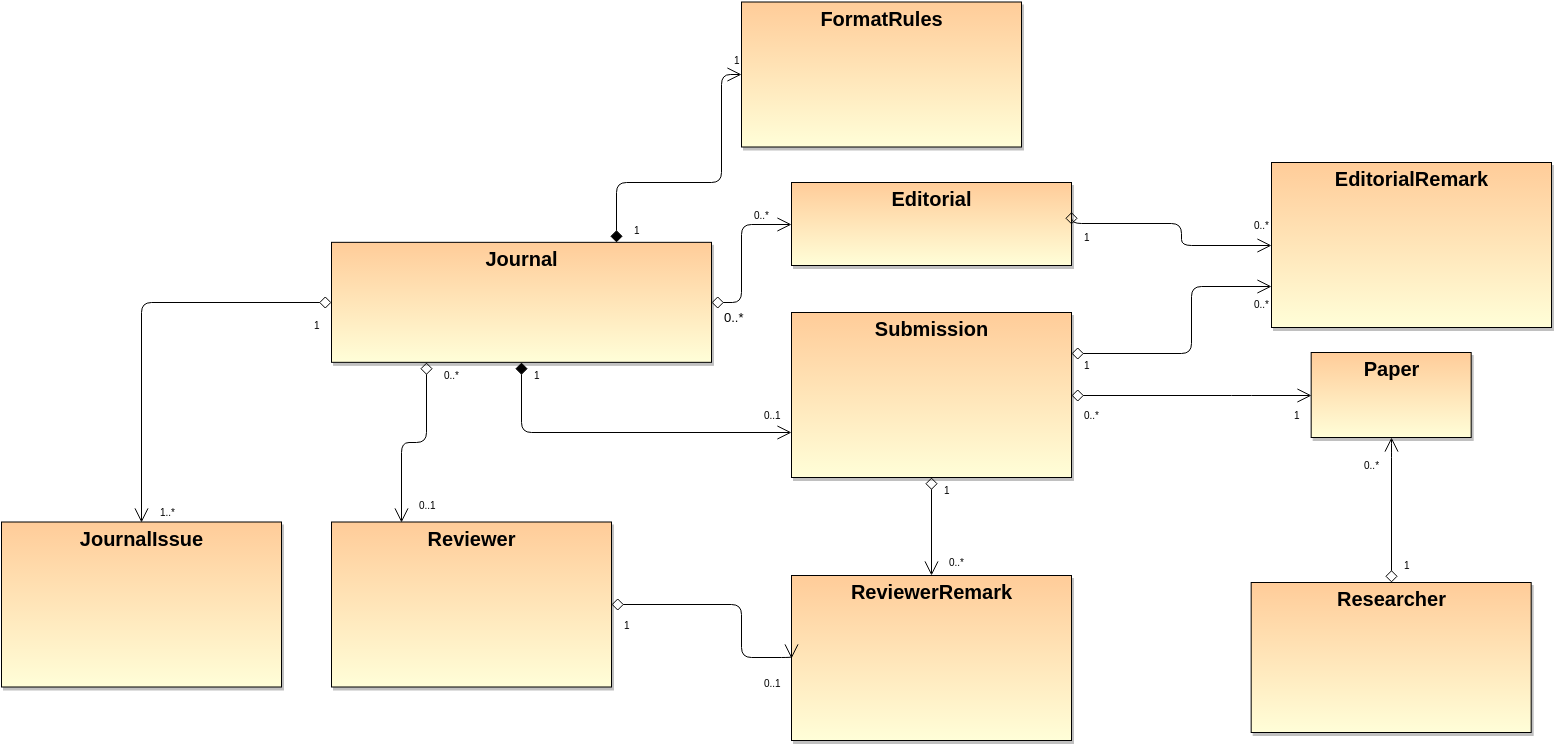

The diagram above was exported from draw.io. Its source (the exported page's mxGraphModel, read from the mxfile embedded in the PNG):
<mxGraphModel dx="953" dy="558" grid="1" gridSize="10" guides="1" tooltips="1" connect="1" arrows="1" fold="1" page="1" pageScale="1" pageWidth="826" pageHeight="1169" background="#ffffff" math="0" shadow="0">
  <root>
    <mxCell id="0" style=";html=1;" />
    <mxCell id="1" style=";html=1;" parent="0" />
    <mxCell id="71" value="&lt;p style=&quot;margin: 0px ; margin-top: 4px ; text-align: center&quot;&gt;&lt;b&gt;Submission&lt;/b&gt;&lt;/p&gt;&lt;p style=&quot;margin: 0px ; margin-left: 4px&quot;&gt;&lt;br&gt;&lt;/p&gt;" style="shadow=1;fillColor=#FFCC99;gradientColor=#FFFED8;verticalAlign=top;align=left;overflow=fill;fontSize=20;fontFamily=Helvetica;html=1" vertex="1" parent="1">
      <mxGeometry x="1140" y="610" width="280" height="165" as="geometry" />
    </mxCell>
    <mxCell id="72" value="&lt;p style=&quot;margin: 0px ; margin-top: 4px ; text-align: center&quot;&gt;&lt;strong&gt;FormatRules&lt;/strong&gt;&lt;/p&gt;&lt;p style=&quot;margin: 0px ; margin-left: 4px&quot;&gt;&lt;br&gt;&lt;/p&gt;" style="shadow=1;fillColor=#FFCC99;gradientColor=#FFFED8;verticalAlign=top;align=left;overflow=fill;fontSize=20;fontFamily=Helvetica;html=1" vertex="1" parent="1">
      <mxGeometry x="1090" y="299.5" width="280" height="145" as="geometry" />
    </mxCell>
    <mxCell id="79" value="" style="endArrow=open;endSize=12;startArrow=diamond;startSize=10;startFill=1;edgeStyle=elbowEdgeStyle;sourcePerimeterSpacing=5;elbow=vertical;html=1;exitX=0.5;exitY=1;" edge="1" parent="1" source="260df5e4287b6e74-105" target="71">
      <mxGeometry x="10" y="10" width="100" as="geometry">
        <mxPoint x="870" y="690" as="sourcePoint" />
        <mxPoint x="1220" y="477.5" as="targetPoint" />
        <Array as="points">
          <mxPoint x="930" y="730" />
          <mxPoint x="1100" y="693" />
        </Array>
      </mxGeometry>
    </mxCell>
    <mxCell id="80" value="1" style="resizable=0;align=left;verticalAlign=top;labelBackgroundColor=white;fontSize=10;html=1;" vertex="1" connectable="0" parent="79">
      <mxGeometry x="-1" relative="1" as="geometry">
        <mxPoint x="10" as="offset" />
      </mxGeometry>
    </mxCell>
    <mxCell id="260df5e4287b6e74-88" value="&lt;p style=&quot;margin: 0px ; margin-top: 4px ; text-align: center&quot;&gt;&lt;b&gt;EditorialRemark&lt;/b&gt;&lt;/p&gt;&lt;p style=&quot;margin: 0px ; margin-left: 4px&quot;&gt;&lt;br&gt;&lt;/p&gt;" style="shadow=1;fillColor=#FFCC99;gradientColor=#FFFED8;verticalAlign=top;align=left;overflow=fill;fontSize=20;fontFamily=Helvetica;html=1" vertex="1" parent="1">
      <mxGeometry x="1620" y="460" width="280" height="165" as="geometry" />
    </mxCell>
    <mxCell id="260df5e4287b6e74-89" value="&lt;p style=&quot;margin: 0px ; margin-top: 4px ; text-align: center&quot;&gt;&lt;b&gt;ReviewerRemark&lt;/b&gt;&lt;/p&gt;&lt;p style=&quot;margin: 0px ; margin-left: 4px&quot;&gt;&lt;br&gt;&lt;/p&gt;" style="shadow=1;fillColor=#FFCC99;gradientColor=#FFFED8;verticalAlign=top;align=left;overflow=fill;fontSize=20;fontFamily=Helvetica;html=1" vertex="1" parent="1">
      <mxGeometry x="1140" y="873" width="280" height="165" as="geometry" />
    </mxCell>
    <mxCell id="260df5e4287b6e74-99" value="" style="endArrow=open;endSize=12;startArrow=diamond;startSize=10;startFill=1;edgeStyle=orthogonalEdgeStyle;sourcePerimeterSpacing=5;html=1;exitX=0.75;exitY=0;entryX=0;entryY=0.5;" edge="1" parent="1" source="260df5e4287b6e74-105" target="72">
      <mxGeometry x="55" y="-247" width="100" as="geometry">
        <mxPoint x="1050" y="440" as="sourcePoint" />
        <mxPoint x="1080" y="340" as="targetPoint" />
        <Array as="points">
          <mxPoint x="965" y="480" />
          <mxPoint x="1070" y="480" />
          <mxPoint x="1070" y="372" />
        </Array>
      </mxGeometry>
    </mxCell>
    <mxCell id="260df5e4287b6e74-100" value="1" style="resizable=0;align=left;verticalAlign=top;labelBackgroundColor=white;fontSize=10;html=1;" vertex="1" connectable="0" parent="260df5e4287b6e74-99">
      <mxGeometry x="-1" relative="1" as="geometry">
        <mxPoint x="10" as="offset" />
      </mxGeometry>
    </mxCell>
    <mxCell id="260df5e4287b6e74-105" value="&lt;p style=&quot;margin: 0px ; margin-top: 4px ; text-align: center&quot;&gt;&lt;strong&gt;Journal&lt;/strong&gt;&lt;/p&gt;&lt;p style=&quot;margin: 0px ; margin-left: 4px&quot;&gt;&lt;br&gt;&lt;/p&gt;" style="shadow=1;fillColor=#FFCC99;gradientColor=#FFFED8;verticalAlign=top;align=left;overflow=fill;fontSize=20;fontFamily=Helvetica;html=1" vertex="1" parent="1">
      <mxGeometry x="680" y="539.8333333333333" width="380" height="120" as="geometry" />
    </mxCell>
    <mxCell id="260df5e4287b6e74-106" value="&lt;p style=&quot;margin: 0px ; margin-top: 4px ; text-align: center&quot;&gt;&lt;b&gt;Reviewer&lt;/b&gt;&lt;/p&gt;&lt;p style=&quot;margin: 0px ; margin-left: 4px&quot;&gt;&lt;br&gt;&lt;/p&gt;" style="shadow=1;fillColor=#FFCC99;gradientColor=#FFFED8;verticalAlign=top;align=left;overflow=fill;fontSize=20;fontFamily=Helvetica;html=1" vertex="1" parent="1">
      <mxGeometry x="680" y="819.5" width="280" height="165" as="geometry" />
    </mxCell>
    <mxCell id="260df5e4287b6e74-107" value="" style="endArrow=open;endSize=12;startArrow=diamond;startSize=10;startFill=0;edgeStyle=orthogonalEdgeStyle;sourcePerimeterSpacing=5;html=1;exitX=0.25;exitY=1;entryX=0.25;entryY=0;" edge="1" parent="1" source="260df5e4287b6e74-105" target="260df5e4287b6e74-106">
      <mxGeometry x="-435" y="252.66666666666663" width="100" as="geometry">
        <mxPoint x="700.3333333333335" y="781" as="sourcePoint" />
        <mxPoint x="775" y="790" as="targetPoint" />
        <Array as="points">
          <mxPoint x="775" y="740" />
          <mxPoint x="750" y="740" />
        </Array>
      </mxGeometry>
    </mxCell>
    <mxCell id="260df5e4287b6e74-108" value="0..*" style="resizable=0;align=left;verticalAlign=top;labelBackgroundColor=white;fontSize=10;html=1;" vertex="1" connectable="0" parent="260df5e4287b6e74-107">
      <mxGeometry x="-1" relative="1" as="geometry">
        <mxPoint x="15" as="offset" />
      </mxGeometry>
    </mxCell>
    <mxCell id="260df5e4287b6e74-111" value="" style="endArrow=open;endSize=12;startArrow=diamond;startSize=10;startFill=0;edgeStyle=orthogonalEdgeStyle;sourcePerimeterSpacing=5;html=1;exitX=1;exitY=0.5;entryX=0;entryY=0.5;" edge="1" parent="1" source="260df5e4287b6e74-106" target="260df5e4287b6e74-89">
      <mxGeometry x="-105" y="540.3333333333333" width="100" as="geometry">
        <mxPoint x="980" y="902" as="sourcePoint" />
        <mxPoint x="1130" y="955" as="targetPoint" />
        <Array as="points">
          <mxPoint x="1090" y="902" />
          <mxPoint x="1090" y="955" />
        </Array>
      </mxGeometry>
    </mxCell>
    <mxCell id="260df5e4287b6e74-112" value="1" style="resizable=0;align=left;verticalAlign=top;labelBackgroundColor=white;fontSize=10;html=1;" vertex="1" connectable="0" parent="260df5e4287b6e74-111">
      <mxGeometry x="-1" relative="1" as="geometry">
        <mxPoint x="10" y="8" as="offset" />
      </mxGeometry>
    </mxCell>
    <mxCell id="260df5e4287b6e74-113" value="&lt;p style=&quot;margin: 0px ; margin-top: 4px ; text-align: center&quot;&gt;&lt;b&gt;Editorial&lt;/b&gt;&lt;/p&gt;&lt;p style=&quot;margin: 0px ; margin-left: 4px&quot;&gt;&lt;br&gt;&lt;/p&gt;" style="shadow=1;fillColor=#FFCC99;gradientColor=#FFFED8;verticalAlign=top;align=left;overflow=fill;fontSize=20;fontFamily=Helvetica;html=1" vertex="1" parent="1">
      <mxGeometry x="1140" y="480" width="280" height="83" as="geometry" />
    </mxCell>
    <mxCell id="260df5e4287b6e74-114" value="&lt;br class=&quot;Apple-interchange-newline&quot;&gt;" style="text;html=1;" vertex="1" parent="1">
      <mxGeometry x="1280" y="480" width="30" height="30" as="geometry" />
    </mxCell>
    <mxCell id="260df5e4287b6e74-115" value="" style="endArrow=open;endSize=12;startArrow=diamond;startSize=10;startFill=0;edgeStyle=orthogonalEdgeStyle;sourcePerimeterSpacing=5;html=1;exitX=1;exitY=0.5;entryX=0;entryY=0.5;fontSize=13;" edge="1" parent="1" source="260df5e4287b6e74-105" target="260df5e4287b6e74-113">
      <mxGeometry x="-85" y="-48" width="100" as="geometry">
        <mxPoint x="1030" y="510" as="sourcePoint" />
        <mxPoint x="1110" y="510" as="targetPoint" />
        <Array as="points">
          <mxPoint x="1090" y="600" />
          <mxPoint x="1090" y="522" />
        </Array>
      </mxGeometry>
    </mxCell>
    <mxCell id="260df5e4287b6e74-116" value="0..*" style="resizable=0;align=left;verticalAlign=top;labelBackgroundColor=white;fontSize=13;html=1;" vertex="1" connectable="0" parent="260df5e4287b6e74-115">
      <mxGeometry x="-1" relative="1" as="geometry">
        <mxPoint x="10" as="offset" />
      </mxGeometry>
    </mxCell>
    <mxCell id="260df5e4287b6e74-123" value="" style="endArrow=open;endSize=12;startArrow=diamond;startSize=10;startFill=0;edgeStyle=orthogonalEdgeStyle;sourcePerimeterSpacing=5;html=1;exitX=1;exitY=0.5;entryX=0;entryY=0.5;" edge="1" parent="1" source="260df5e4287b6e74-113" target="260df5e4287b6e74-88">
      <mxGeometry x="325" y="8" width="100" as="geometry">
        <mxPoint x="1430" y="526.3333333333334" as="sourcePoint" />
        <mxPoint x="1595" y="475.5" as="targetPoint" />
        <Array as="points">
          <mxPoint x="1530" y="521" />
          <mxPoint x="1530" y="543" />
        </Array>
      </mxGeometry>
    </mxCell>
    <mxCell id="260df5e4287b6e74-124" value="1" style="resizable=0;align=left;verticalAlign=top;labelBackgroundColor=white;fontSize=10;html=1;" vertex="1" connectable="0" parent="260df5e4287b6e74-123">
      <mxGeometry x="-1" relative="1" as="geometry">
        <mxPoint x="10" as="offset" />
      </mxGeometry>
    </mxCell>
    <mxCell id="260df5e4287b6e74-129" value="&lt;p style=&quot;margin: 0px ; margin-top: 4px ; text-align: center&quot;&gt;&lt;b&gt;Researcher&lt;/b&gt;&lt;/p&gt;&lt;p style=&quot;margin: 0px ; margin-left: 4px&quot;&gt;&lt;br&gt;&lt;/p&gt;" style="shadow=1;fillColor=#FFCC99;gradientColor=#FFFED8;verticalAlign=top;align=left;overflow=fill;fontSize=20;fontFamily=Helvetica;html=1" vertex="1" parent="1">
      <mxGeometry x="1599.6666666666667" y="880" width="280" height="150" as="geometry" />
    </mxCell>
    <mxCell id="260df5e4287b6e74-130" value="&lt;p style=&quot;margin: 0px ; margin-top: 4px ; text-align: center&quot;&gt;&lt;strong&gt;Paper&lt;/strong&gt;&lt;/p&gt;&lt;p style=&quot;margin: 0px ; margin-left: 4px&quot;&gt;&lt;br&gt;&lt;/p&gt;" style="shadow=1;fillColor=#FFCC99;gradientColor=#FFFED8;verticalAlign=top;align=left;overflow=fill;fontSize=20;fontFamily=Helvetica;html=1" vertex="1" parent="1">
      <mxGeometry x="1659.6666666666667" y="650" width="160" height="85" as="geometry" />
    </mxCell>
    <mxCell id="260df5e4287b6e74-132" value="" style="endArrow=open;endSize=12;startArrow=diamond;startSize=10;startFill=0;edgeStyle=orthogonalEdgeStyle;sourcePerimeterSpacing=5;html=1;exitX=0.5;exitY=0;entryX=0.5;entryY=1;" edge="1" parent="1" source="260df5e4287b6e74-129" target="260df5e4287b6e74-130">
      <mxGeometry x="1336.6666666666667" y="176" width="100" as="geometry">
        <mxPoint x="1871.6666666666667" y="561.3333333333334" as="sourcePoint" />
        <mxPoint x="1560" y="790" as="targetPoint" />
        <Array as="points">
          <mxPoint x="1740" y="745" />
        </Array>
      </mxGeometry>
    </mxCell>
    <mxCell id="260df5e4287b6e74-133" value="1" style="resizable=0;align=left;verticalAlign=top;labelBackgroundColor=white;fontSize=10;html=1;" vertex="1" connectable="0" parent="260df5e4287b6e74-132">
      <mxGeometry x="-1" relative="1" as="geometry">
        <mxPoint x="10" y="-30" as="offset" />
      </mxGeometry>
    </mxCell>
    <mxCell id="260df5e4287b6e74-134" value="0..*" style="resizable=0;align=right;verticalAlign=top;labelBackgroundColor=white;fontSize=10;html=1;" vertex="1" connectable="0" parent="260df5e4287b6e74-132">
      <mxGeometry x="1" relative="1" as="geometry">
        <mxPoint x="-10" y="15" as="offset" />
      </mxGeometry>
    </mxCell>
    <mxCell id="260df5e4287b6e74-136" value="" style="endArrow=open;endSize=12;startArrow=diamond;startSize=10;startFill=0;edgeStyle=orthogonalEdgeStyle;sourcePerimeterSpacing=5;html=1;exitX=1;exitY=0.5;entryX=0;entryY=0.5;" edge="1" parent="1" source="71" target="260df5e4287b6e74-130">
      <mxGeometry x="955" y="295.3333333333333" width="100" as="geometry">
        <mxPoint x="1490" y="680.5" as="sourcePoint" />
        <mxPoint x="1540" y="840.5" as="targetPoint" />
        <Array as="points">
          <mxPoint x="1590" y="693" />
          <mxPoint x="1590" y="693" />
        </Array>
      </mxGeometry>
    </mxCell>
    <mxCell id="260df5e4287b6e74-137" value="0..*" style="resizable=0;align=left;verticalAlign=top;labelBackgroundColor=white;fontSize=10;html=1;" vertex="1" connectable="0" parent="260df5e4287b6e74-136">
      <mxGeometry x="-1" relative="1" as="geometry">
        <mxPoint x="10" y="7" as="offset" />
      </mxGeometry>
    </mxCell>
    <mxCell id="260df5e4287b6e74-138" value="" style="endArrow=open;endSize=12;startArrow=diamond;startSize=10;startFill=0;edgeStyle=orthogonalEdgeStyle;sourcePerimeterSpacing=5;html=1;exitX=1;exitY=0.25;entryX=0;entryY=0.75;" edge="1" parent="1" source="71" target="260df5e4287b6e74-88">
      <mxGeometry x="955" y="368.3333333333333" width="100" as="geometry">
        <mxPoint x="1490" y="753.5" as="sourcePoint" />
        <mxPoint x="1580" y="610" as="targetPoint" />
        <Array as="points">
          <mxPoint x="1540" y="651" />
          <mxPoint x="1540" y="584" />
        </Array>
      </mxGeometry>
    </mxCell>
    <mxCell id="260df5e4287b6e74-139" value="1" style="resizable=0;align=left;verticalAlign=top;labelBackgroundColor=white;fontSize=10;html=1;" vertex="1" connectable="0" parent="260df5e4287b6e74-138">
      <mxGeometry x="-1" relative="1" as="geometry">
        <mxPoint x="10" y="-1" as="offset" />
      </mxGeometry>
    </mxCell>
    <mxCell id="260df5e4287b6e74-140" value="" style="endArrow=open;endSize=12;startArrow=diamond;startSize=10;startFill=0;edgeStyle=orthogonalEdgeStyle;sourcePerimeterSpacing=5;html=1;exitX=0.5;exitY=1;entryX=0.5;entryY=0;" edge="1" parent="1" source="71" target="260df5e4287b6e74-89">
      <mxGeometry x="915" y="365" width="100" as="geometry">
        <mxPoint x="1450" y="750.1666666666667" as="sourcePoint" />
        <mxPoint x="1500" y="910.1666666666667" as="targetPoint" />
        <Array as="points">
          <mxPoint x="1280" y="873" />
        </Array>
      </mxGeometry>
    </mxCell>
    <mxCell id="260df5e4287b6e74-141" value="1" style="resizable=0;align=left;verticalAlign=top;labelBackgroundColor=white;fontSize=10;html=1;" vertex="1" connectable="0" parent="260df5e4287b6e74-140">
      <mxGeometry x="-1" relative="1" as="geometry">
        <mxPoint x="10" as="offset" />
      </mxGeometry>
    </mxCell>
    <mxCell id="941057399f8acc3-80" value="&lt;p style=&quot;margin: 0px ; margin-top: 4px ; text-align: center&quot;&gt;&lt;b&gt;JournalIssue&lt;/b&gt;&lt;/p&gt;&lt;p style=&quot;margin: 0px ; margin-left: 4px&quot;&gt;&lt;br&gt;&lt;/p&gt;" style="shadow=1;fillColor=#FFCC99;gradientColor=#FFFED8;verticalAlign=top;align=left;overflow=fill;fontSize=20;fontFamily=Helvetica;html=1" vertex="1" parent="1">
      <mxGeometry x="350" y="819.5" width="280" height="165" as="geometry" />
    </mxCell>
    <mxCell id="941057399f8acc3-81" value="" style="endArrow=open;endSize=12;startArrow=diamond;startSize=10;startFill=0;edgeStyle=orthogonalEdgeStyle;sourcePerimeterSpacing=5;html=1;exitX=0;exitY=0.5;entryX=0.5;entryY=0;" edge="1" parent="1" source="260df5e4287b6e74-105" target="941057399f8acc3-80">
      <mxGeometry x="-675" y="202.66666666666663" width="100" as="geometry">
        <mxPoint x="535" y="610" as="sourcePoint" />
        <mxPoint x="510" y="770" as="targetPoint" />
        <Array as="points">
          <mxPoint x="490" y="600" />
        </Array>
      </mxGeometry>
    </mxCell>
    <mxCell id="941057399f8acc3-82" value="1" style="resizable=0;align=left;verticalAlign=top;labelBackgroundColor=white;fontSize=10;html=1;" vertex="1" connectable="0" parent="941057399f8acc3-81">
      <mxGeometry x="-1" relative="1" as="geometry">
        <mxPoint x="-20" y="10" as="offset" />
      </mxGeometry>
    </mxCell>
    <mxCell id="941057399f8acc3-91" value="1" style="resizable=0;align=left;verticalAlign=top;labelBackgroundColor=white;fontSize=10;html=1;" vertex="1" connectable="0" parent="1">
      <mxGeometry x="1069.7931034482758" y="340.1724137931035" as="geometry">
        <mxPoint x="10" y="5" as="offset" />
      </mxGeometry>
    </mxCell>
    <mxCell id="941057399f8acc3-92" value="1" style="resizable=0;align=left;verticalAlign=top;labelBackgroundColor=white;fontSize=10;html=1;" vertex="1" connectable="0" parent="1">
      <mxGeometry x="969.7931034482758" y="510.1724137931035" as="geometry">
        <mxPoint x="10" y="5" as="offset" />
      </mxGeometry>
    </mxCell>
    <mxCell id="941057399f8acc3-93" value="0..*" style="resizable=0;align=left;verticalAlign=top;labelBackgroundColor=white;fontSize=10;html=1;" vertex="1" connectable="0" parent="1">
      <mxGeometry x="1090.1379310344828" y="499.65517241379314" as="geometry">
        <mxPoint x="10" as="offset" />
      </mxGeometry>
    </mxCell>
    <mxCell id="941057399f8acc3-95" value="0..*" style="resizable=0;align=left;verticalAlign=top;labelBackgroundColor=white;fontSize=10;html=1;" vertex="1" connectable="0" parent="1">
      <mxGeometry x="1590.1379310344828" y="509.72413793103453" as="geometry">
        <mxPoint x="10" as="offset" />
      </mxGeometry>
    </mxCell>
    <mxCell id="941057399f8acc3-96" value="0..*" style="resizable=0;align=left;verticalAlign=top;labelBackgroundColor=white;fontSize=10;html=1;" vertex="1" connectable="0" parent="1">
      <mxGeometry x="1590.1379310344828" y="590.3793103448276" as="geometry">
        <mxPoint x="10" y="-1" as="offset" />
      </mxGeometry>
    </mxCell>
    <mxCell id="941057399f8acc3-97" value="1" style="resizable=0;align=left;verticalAlign=top;labelBackgroundColor=white;fontSize=10;html=1;" vertex="1" connectable="0" parent="1">
      <mxGeometry x="1630.1379310344828" y="692.7586206896553" as="geometry">
        <mxPoint x="10" y="7" as="offset" />
      </mxGeometry>
    </mxCell>
    <mxCell id="941057399f8acc3-98" value="0..*" style="resizable=0;align=left;verticalAlign=top;labelBackgroundColor=white;fontSize=10;html=1;" vertex="1" connectable="0" parent="1">
      <mxGeometry x="1290" y="830.3333333333335" as="geometry">
        <mxPoint x="5" y="17" as="offset" />
      </mxGeometry>
    </mxCell>
    <mxCell id="941057399f8acc3-99" value="0..1" style="resizable=0;align=left;verticalAlign=top;labelBackgroundColor=white;fontSize=10;html=1;" vertex="1" connectable="0" parent="1">
      <mxGeometry x="1100" y="960" as="geometry">
        <mxPoint x="10" y="8" as="offset" />
      </mxGeometry>
    </mxCell>
    <mxCell id="941057399f8acc3-100" value="0..1" style="resizable=0;align=left;verticalAlign=top;labelBackgroundColor=white;fontSize=10;html=1;" vertex="1" connectable="0" parent="1">
      <mxGeometry x="750" y="789.5" as="geometry">
        <mxPoint x="15" as="offset" />
      </mxGeometry>
    </mxCell>
    <mxCell id="941057399f8acc3-101" value="0..1" style="resizable=0;align=left;verticalAlign=top;labelBackgroundColor=white;fontSize=10;html=1;" vertex="1" connectable="0" parent="1">
      <mxGeometry x="1100" y="699.5" as="geometry">
        <mxPoint x="10" as="offset" />
      </mxGeometry>
    </mxCell>
    <mxCell id="941057399f8acc3-102" value="1..*" style="resizable=0;align=left;verticalAlign=top;labelBackgroundColor=white;fontSize=10;html=1;" vertex="1" connectable="0" parent="1">
      <mxGeometry x="530" y="789.5" as="geometry">
        <mxPoint x="-24" y="7" as="offset" />
      </mxGeometry>
    </mxCell>
  </root>
</mxGraphModel>